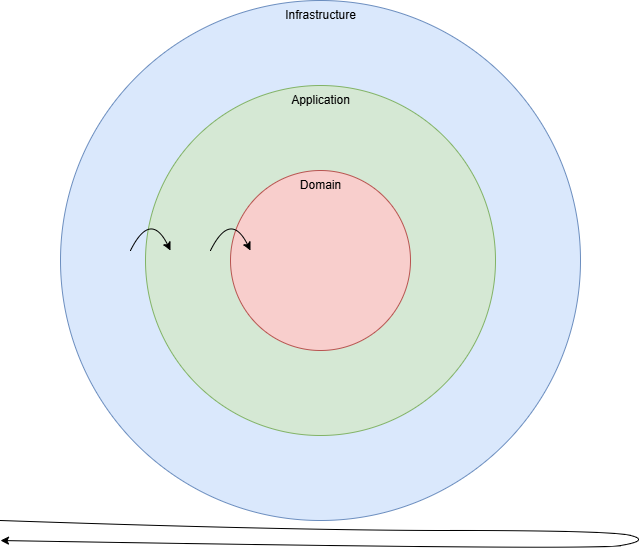

The diagram above was exported from draw.io. Its source (the exported page's mxGraphModel, read from the mxfile embedded in the PNG):
<mxGraphModel dx="1188" dy="701" grid="1" gridSize="10" guides="1" tooltips="1" connect="1" arrows="1" fold="1" page="1" pageScale="1" pageWidth="800" pageHeight="600" background="#ffffff" math="0" shadow="0">
  <root>
    <mxCell id="0" />
    <mxCell id="1" parent="0" />
    <mxCell id="be5ca_YPMDdibmzNeK38-7" value="" style="curved=1;endArrow=classic;html=1;rounded=0;" edge="1" parent="1">
      <mxGeometry width="50" height="50" relative="1" as="geometry">
        <mxPoint x="80" y="560" as="sourcePoint" />
        <mxPoint x="80" y="580" as="targetPoint" />
        <Array as="points">
          <mxPoint x="370" y="570" />
          <mxPoint x="690" y="570" />
          <mxPoint x="730" y="580" />
          <mxPoint x="670" y="590" />
        </Array>
      </mxGeometry>
    </mxCell>
    <mxCell id="be5ca_YPMDdibmzNeK38-1" value="Infrastructure" style="ellipse;whiteSpace=wrap;html=1;aspect=fixed;fillColor=#dae8fc;strokeColor=#6c8ebf;verticalAlign=top;" vertex="1" parent="1">
      <mxGeometry x="140" y="40" width="520" height="520" as="geometry" />
    </mxCell>
    <mxCell id="be5ca_YPMDdibmzNeK38-2" value="Application" style="ellipse;whiteSpace=wrap;html=1;aspect=fixed;fillColor=#d5e8d4;strokeColor=#82b366;verticalAlign=top;" vertex="1" parent="1">
      <mxGeometry x="225" y="125" width="350" height="350" as="geometry" />
    </mxCell>
    <mxCell id="be5ca_YPMDdibmzNeK38-3" value="Domain" style="ellipse;whiteSpace=wrap;html=1;aspect=fixed;fillColor=#f8cecc;strokeColor=#b85450;verticalAlign=top;" vertex="1" parent="1">
      <mxGeometry x="310" y="210" width="180" height="180" as="geometry" />
    </mxCell>
    <mxCell id="be5ca_YPMDdibmzNeK38-5" value="" style="curved=1;endArrow=classic;html=1;rounded=0;" edge="1" parent="1">
      <mxGeometry width="50" height="50" relative="1" as="geometry">
        <mxPoint x="290" y="290" as="sourcePoint" />
        <mxPoint x="330" y="290" as="targetPoint" />
        <Array as="points">
          <mxPoint x="310" y="250" />
        </Array>
      </mxGeometry>
    </mxCell>
    <mxCell id="be5ca_YPMDdibmzNeK38-6" value="" style="curved=1;endArrow=classic;html=1;rounded=0;" edge="1" parent="1">
      <mxGeometry width="50" height="50" relative="1" as="geometry">
        <mxPoint x="210" y="290" as="sourcePoint" />
        <mxPoint x="250" y="290" as="targetPoint" />
        <Array as="points">
          <mxPoint x="230" y="250" />
        </Array>
      </mxGeometry>
    </mxCell>
  </root>
</mxGraphModel>